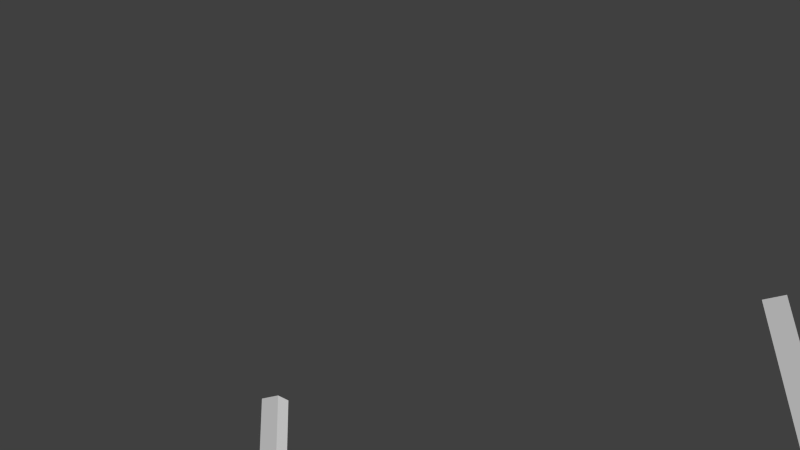 # Source: tavolo.blend  (saved by Blender 2.76.0; exported with 4.5.12 LTS)
import bpy
from mathutils import Matrix  # noqa: F401  (used for matrix-valued properties, if any)

bpy.ops.wm.read_factory_settings(use_empty=True)
scene = bpy.context.scene
scene.name = 'Scene'

# ---- collections
col_collection_1 = bpy.data.collections.new('Collection 1'); scene.collection.children.link(col_collection_1)

# ---- world
world_world = bpy.data.worlds.new('World'); scene.world = world_world
world_world.color = (0.05088, 0.05088, 0.05088)
world_world.use_sun_shadow = False
world_world.sun_shadow_jitter_overblur = 0.0
world_world.cycles.sampling_method = 'MANUAL'
world_world.cycles.sample_map_resolution = 256

# ---- cameras
cam_camera = bpy.data.cameras.new('Camera')
cam_camera.clip_end = 100.0
cam_camera.lens = 35.0
cam_camera.sensor_width = 32.0
cam_camera.sensor_height = 18.0
cam_camera.ortho_scale = 7.314
cam_camera.dof.focus_distance = 0.0
cam_camera.dof.aperture_fstop = 128.0

# ---- meshes
me_cube_002 = bpy.data.meshes.new('Cube.002')
me_cube_002.from_pydata([(-1.0, 49.0, -1.0), (-1.0, 49.0, 1.0), (-1.0, 51.0, -1.0), (-1.0, 51.0, 1.0), (1.0, 49.0, -1.0), (1.0, 49.0, 1.0), (1.0, 51.0, -1.0), (1.0, 51.0, 1.0), (-1.0, -1.0, -1.0), (-1.0, -1.0, 1.0), (-1.0, 1.0, -1.0), (-1.0, 1.0, 1.0), (1.0, -1.0, -1.0), (1.0, -1.0, 1.0), (1.0, 1.0, -1.0), (1.0, 1.0, 1.0), (29.0, -1.0, -1.0), (29.0, -1.0, 1.0), (29.0, 1.0, -1.0), (29.0, 1.0, 1.0), (31.0, -1.0, -1.0), (31.0, -1.0, 1.0), (31.0, 1.0, -1.0), (31.0, 1.0, 1.0), (29.0, 49.0, -1.0), (29.0, 49.0, 1.0), (29.0, 51.0, -1.0), (29.0, 51.0, 1.0), (31.0, 49.0, -1.0), (31.0, 49.0, 1.0), (31.0, 51.0, -1.0), (31.0, 51.0, 1.0), (21.02, 23.5, -1.12), (21.02, 23.5, -1.04), (21.02, 25.5, -1.12), (21.02, 25.5, -1.04), (23.02, 23.5, -1.12), (23.02, 23.5, -1.04), (23.02, 25.5, -1.12), (23.02, 25.5, -1.04), (-10.0, -10.0, -1.16), (-10.0, -10.0, -1.0), (-10.0, 60.0, -1.16), (-10.0, 60.0, -1.0), (40.0, -10.0, -1.16), (40.0, -10.0, -1.0), (40.0, 60.0, -1.16), (40.0, 60.0, -1.0)], [], [(1, 3, 2, 0), (3, 7, 6, 2), (7, 5, 4, 6), (5, 1, 0, 4), (0, 2, 6, 4), (5, 7, 3, 1), (9, 11, 10, 8), (11, 15, 14, 10), (15, 13, 12, 14), (13, 9, 8, 12), (8, 10, 14, 12), (13, 15, 11, 9), (17, 19, 18, 16), (19, 23, 22, 18), (23, 21, 20, 22), (21, 17, 16, 20), (16, 18, 22, 20), (21, 23, 19, 17), (25, 27, 26, 24), (27, 31, 30, 26), (31, 29, 28, 30), (29, 25, 24, 28), (24, 26, 30, 28), (29, 31, 27, 25), (33, 35, 34, 32), (35, 39, 38, 34), (39, 37, 36, 38), (37, 33, 32, 36), (32, 34, 38, 36), (37, 39, 35, 33), (41, 43, 42, 40), (43, 47, 46, 42), (47, 45, 44, 46), (45, 41, 40, 44), (40, 42, 46, 44), (45, 47, 43, 41)])
me_cube_002.use_remesh_preserve_volume = False
me_cube_002.use_remesh_preserve_attributes = False
me_cube_002.use_mirror_vertex_groups = False
me_cube_002.update()

# ---- objects
ob_cube_004 = bpy.data.objects.new('Cube.004', me_cube_002)
ob_camera = bpy.data.objects.new('Camera', cam_camera)

# ---- transforms, parenting, visibility, modifiers, constraints
ob_cube_004.location = (-15.0, 25.0, 25.0)
ob_cube_004.rotation_euler = (-8.742e-08, -3.142, -3.142)
ob_cube_004.scale = (1.0, 1.0, 25.0)
ob_cube_004.lineart.crease_threshold = 0.0
ob_camera.location = (90.55, -25.0, 29.0)
ob_camera.rotation_euler = (-1.066, 12.53, -2.021)
ob_camera.scale = (22.25, 24.38, 10.74)
ob_camera.lock_rotations_4d = False
ob_camera.empty_display_type = 'ARROWS'
ob_camera.color = (0.0, 0.0, 0.0, 0.0)
ob_camera.display_type = 'WIRE'
ob_camera.lineart.crease_threshold = 0.0

# ---- collection membership
col_collection_1.objects.link(ob_cube_004)
col_collection_1.objects.link(ob_camera)

# ---- scene / render settings (as saved in the file)
scene.camera = ob_camera
scene.frame_start = 1; scene.frame_end = 250; scene.frame_set(0)
scene.render.engine = 'BLENDER_EEVEE_NEXT'
scene.render.resolution_percentage = 50
scene.render.dither_intensity = 0.0
scene.cycles.use_denoising = False
scene.cycles.samples = 10
scene.cycles.sampling_pattern = 'TABULATED_SOBOL'
scene.cycles.light_sampling_threshold = 0.0
scene.cycles.use_adaptive_sampling = False
scene.cycles.use_light_tree = False
scene.cycles.blur_glossy = 0.0
scene.cycles.pixel_filter_type = 'GAUSSIAN'
scene.cycles.sample_clamp_indirect = 0.0
scene.view_settings.view_transform = 'Standard'
bpy.context.view_layer.update()

# ---- added for rendering (the .blend has no usable light): sun
light_auto_sun = bpy.data.lights.new('AutoSun', 'SUN')
light_auto_sun.energy = 3.0
light_auto_sun.angle = 0.0523599
ob_auto_sun = bpy.data.objects.new('AutoSun', light_auto_sun)
scene.collection.objects.link(ob_auto_sun)
ob_auto_sun.rotation_euler = (0.872665, 0.174533, 0.523599)
bpy.context.view_layer.update()
